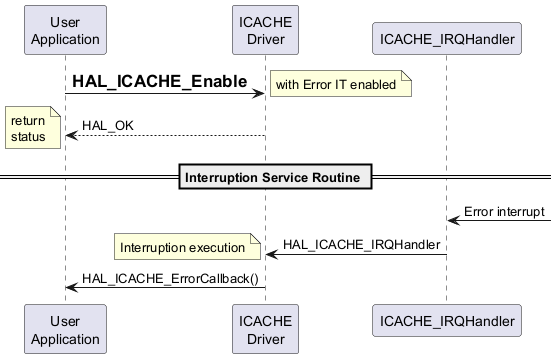

The diagram above was rendered by PlantUML. Its source (embedded in the PNG):
@startuml
participant "User\nApplication" order 1
participant "ICACHE\nDriver" order 2
participant "ICACHE_IRQHandler" order 3
"User\nApplication"->"ICACHE\nDriver": =HAL_ICACHE_Enable
note right: with Error IT enabled
"ICACHE\nDriver"-->"User\nApplication":HAL_OK
note left: return\nstatus
== Interruption Service Routine ==
"ICACHE_IRQHandler" <-]:Error interrupt
"ICACHE_IRQHandler" -> "ICACHE\nDriver": HAL_ICACHE_IRQHandler
note left: Interruption execution
"ICACHE\nDriver"->"User\nApplication":HAL_ICACHE_ErrorCallback()
@enduml